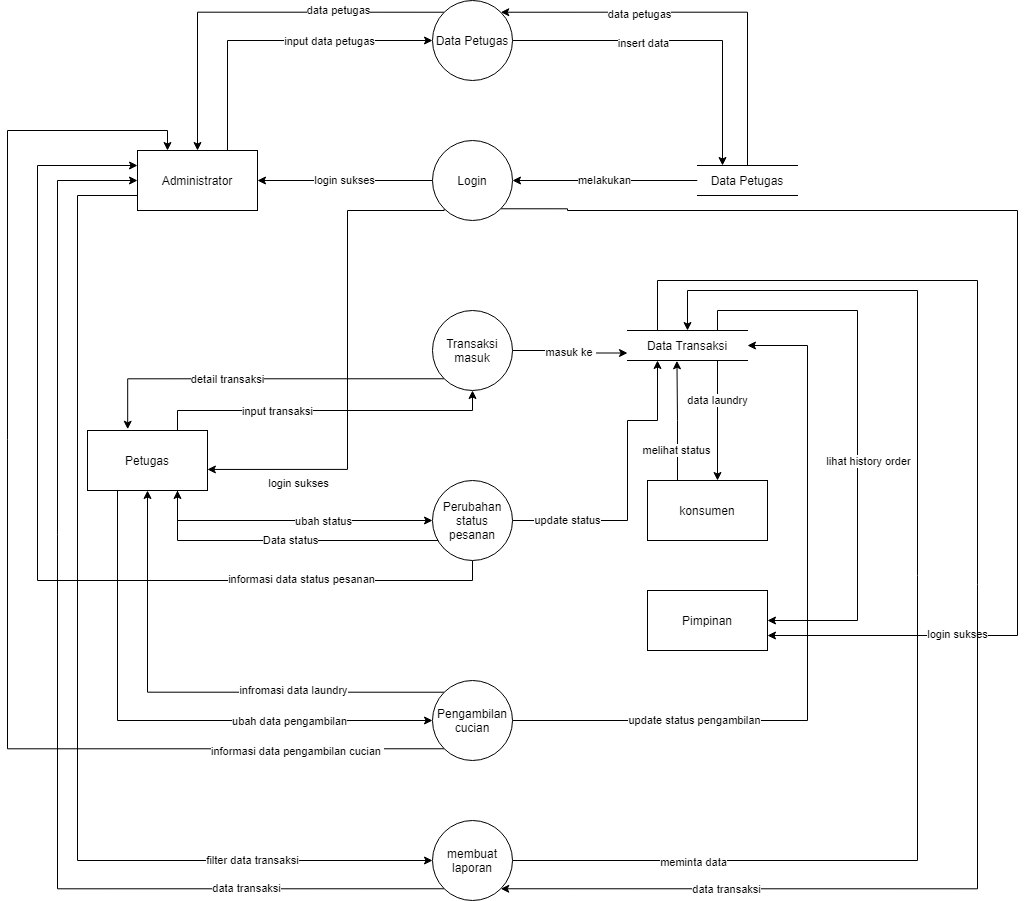

The diagram above was exported from draw.io. Its source (the exported page's mxGraphModel, read from the mxfile embedded in the PNG):
<mxGraphModel dx="1926" dy="870" grid="1" gridSize="10" guides="1" tooltips="1" connect="1" arrows="1" fold="1" page="1" pageScale="1" pageWidth="850" pageHeight="1100" math="0" shadow="0">
  <root>
    <mxCell id="0" />
    <mxCell id="1" parent="0" />
    <mxCell id="JImfBOekMwYXB1dEiS-P-6" value="login sukses" style="edgeStyle=orthogonalEdgeStyle;rounded=0;orthogonalLoop=1;jettySize=auto;html=1;exitX=0;exitY=0.5;exitDx=0;exitDy=0;" edge="1" parent="1" source="JImfBOekMwYXB1dEiS-P-1" target="JImfBOekMwYXB1dEiS-P-7">
      <mxGeometry relative="1" as="geometry">
        <mxPoint x="190" y="239.90909090909076" as="targetPoint" />
      </mxGeometry>
    </mxCell>
    <mxCell id="JImfBOekMwYXB1dEiS-P-15" value="" style="edgeStyle=orthogonalEdgeStyle;rounded=0;orthogonalLoop=1;jettySize=auto;html=1;exitX=0;exitY=1;exitDx=0;exitDy=0;entryX=0.999;entryY=0.649;entryDx=0;entryDy=0;entryPerimeter=0;" edge="1" parent="1" source="JImfBOekMwYXB1dEiS-P-1" target="JImfBOekMwYXB1dEiS-P-8">
      <mxGeometry relative="1" as="geometry">
        <Array as="points">
          <mxPoint x="397" y="270" />
          <mxPoint x="300" y="270" />
          <mxPoint x="300" y="529" />
        </Array>
      </mxGeometry>
    </mxCell>
    <mxCell id="JImfBOekMwYXB1dEiS-P-16" value="login sukses" style="edgeLabel;html=1;align=center;verticalAlign=middle;resizable=0;points=[];" vertex="1" connectable="0" parent="JImfBOekMwYXB1dEiS-P-15">
      <mxGeometry x="0.4281" y="3" relative="1" as="geometry">
        <mxPoint x="-53" y="16" as="offset" />
      </mxGeometry>
    </mxCell>
    <mxCell id="JImfBOekMwYXB1dEiS-P-71" style="edgeStyle=orthogonalEdgeStyle;rounded=0;orthogonalLoop=1;jettySize=auto;html=1;exitX=1;exitY=1;exitDx=0;exitDy=0;entryX=1;entryY=0.75;entryDx=0;entryDy=0;" edge="1" parent="1" source="JImfBOekMwYXB1dEiS-P-1" target="JImfBOekMwYXB1dEiS-P-10">
      <mxGeometry relative="1" as="geometry">
        <Array as="points">
          <mxPoint x="520" y="268" />
          <mxPoint x="970" y="270" />
          <mxPoint x="970" y="695" />
        </Array>
      </mxGeometry>
    </mxCell>
    <mxCell id="JImfBOekMwYXB1dEiS-P-72" value="login sukses" style="edgeLabel;html=1;align=center;verticalAlign=middle;resizable=0;points=[];" vertex="1" connectable="0" parent="JImfBOekMwYXB1dEiS-P-71">
      <mxGeometry x="0.662" y="-1" relative="1" as="geometry">
        <mxPoint x="-12" as="offset" />
      </mxGeometry>
    </mxCell>
    <mxCell id="JImfBOekMwYXB1dEiS-P-1" value="Login" style="ellipse;whiteSpace=wrap;html=1;aspect=fixed;" vertex="1" parent="1">
      <mxGeometry x="385" y="200" width="80" height="80" as="geometry" />
    </mxCell>
    <mxCell id="JImfBOekMwYXB1dEiS-P-22" value="masuk ke&amp;nbsp;" style="edgeStyle=orthogonalEdgeStyle;rounded=0;orthogonalLoop=1;jettySize=auto;html=1;exitX=1;exitY=0.5;exitDx=0;exitDy=0;entryX=0;entryY=0.75;entryDx=0;entryDy=0;" edge="1" parent="1" source="JImfBOekMwYXB1dEiS-P-2" target="JImfBOekMwYXB1dEiS-P-19">
      <mxGeometry relative="1" as="geometry" />
    </mxCell>
    <mxCell id="JImfBOekMwYXB1dEiS-P-37" style="edgeStyle=orthogonalEdgeStyle;rounded=0;orthogonalLoop=1;jettySize=auto;html=1;exitX=0;exitY=1;exitDx=0;exitDy=0;entryX=0.335;entryY=-0.021;entryDx=0;entryDy=0;entryPerimeter=0;" edge="1" parent="1" source="JImfBOekMwYXB1dEiS-P-2" target="JImfBOekMwYXB1dEiS-P-8">
      <mxGeometry relative="1" as="geometry">
        <Array as="points">
          <mxPoint x="80" y="438" />
        </Array>
      </mxGeometry>
    </mxCell>
    <mxCell id="JImfBOekMwYXB1dEiS-P-38" value="detail transaksi" style="edgeLabel;html=1;align=center;verticalAlign=middle;resizable=0;points=[];" vertex="1" connectable="0" parent="JImfBOekMwYXB1dEiS-P-37">
      <mxGeometry x="0.1809" relative="1" as="geometry">
        <mxPoint as="offset" />
      </mxGeometry>
    </mxCell>
    <mxCell id="JImfBOekMwYXB1dEiS-P-2" value="Transaksi masuk" style="ellipse;whiteSpace=wrap;html=1;aspect=fixed;" vertex="1" parent="1">
      <mxGeometry x="385" y="370" width="80" height="80" as="geometry" />
    </mxCell>
    <mxCell id="JImfBOekMwYXB1dEiS-P-32" value="update status" style="edgeStyle=orthogonalEdgeStyle;rounded=0;orthogonalLoop=1;jettySize=auto;html=1;exitX=1;exitY=0.5;exitDx=0;exitDy=0;entryX=0.25;entryY=1;entryDx=0;entryDy=0;" edge="1" parent="1" source="JImfBOekMwYXB1dEiS-P-3" target="JImfBOekMwYXB1dEiS-P-19">
      <mxGeometry x="-0.6393" relative="1" as="geometry">
        <Array as="points">
          <mxPoint x="580" y="580" />
          <mxPoint x="580" y="480" />
          <mxPoint x="610" y="480" />
        </Array>
        <mxPoint as="offset" />
      </mxGeometry>
    </mxCell>
    <mxCell id="JImfBOekMwYXB1dEiS-P-34" value="Data status" style="edgeStyle=orthogonalEdgeStyle;rounded=0;orthogonalLoop=1;jettySize=auto;html=1;exitX=0;exitY=1;exitDx=0;exitDy=0;entryX=0.75;entryY=1;entryDx=0;entryDy=0;" edge="1" parent="1" source="JImfBOekMwYXB1dEiS-P-3" target="JImfBOekMwYXB1dEiS-P-8">
      <mxGeometry relative="1" as="geometry">
        <mxPoint x="140" y="550" as="targetPoint" />
        <Array as="points">
          <mxPoint x="397" y="600" />
          <mxPoint x="130" y="600" />
        </Array>
      </mxGeometry>
    </mxCell>
    <mxCell id="JImfBOekMwYXB1dEiS-P-81" style="edgeStyle=orthogonalEdgeStyle;rounded=0;orthogonalLoop=1;jettySize=auto;html=1;exitX=0.5;exitY=1;exitDx=0;exitDy=0;entryX=0;entryY=0.25;entryDx=0;entryDy=0;" edge="1" parent="1" source="JImfBOekMwYXB1dEiS-P-3" target="JImfBOekMwYXB1dEiS-P-7">
      <mxGeometry relative="1" as="geometry">
        <Array as="points">
          <mxPoint x="425" y="640" />
          <mxPoint x="-10" y="640" />
          <mxPoint x="-10" y="225" />
        </Array>
      </mxGeometry>
    </mxCell>
    <mxCell id="JImfBOekMwYXB1dEiS-P-82" value="informasi data status pesanan" style="edgeLabel;html=1;align=center;verticalAlign=middle;resizable=0;points=[];" vertex="1" connectable="0" parent="JImfBOekMwYXB1dEiS-P-81">
      <mxGeometry x="-0.6019" y="-2" relative="1" as="geometry">
        <mxPoint x="1" as="offset" />
      </mxGeometry>
    </mxCell>
    <mxCell id="JImfBOekMwYXB1dEiS-P-3" value="Perubahan status pesanan" style="ellipse;whiteSpace=wrap;html=1;aspect=fixed;" vertex="1" parent="1">
      <mxGeometry x="385" y="540" width="80" height="80" as="geometry" />
    </mxCell>
    <mxCell id="JImfBOekMwYXB1dEiS-P-42" style="edgeStyle=orthogonalEdgeStyle;rounded=0;orthogonalLoop=1;jettySize=auto;html=1;exitX=1;exitY=0.5;exitDx=0;exitDy=0;entryX=1;entryY=0.5;entryDx=0;entryDy=0;" edge="1" parent="1" source="JImfBOekMwYXB1dEiS-P-4" target="JImfBOekMwYXB1dEiS-P-19">
      <mxGeometry relative="1" as="geometry">
        <Array as="points">
          <mxPoint x="760" y="780" />
          <mxPoint x="760" y="405" />
        </Array>
      </mxGeometry>
    </mxCell>
    <mxCell id="JImfBOekMwYXB1dEiS-P-43" value="update status pengambilan" style="edgeLabel;html=1;align=center;verticalAlign=middle;resizable=0;points=[];" vertex="1" connectable="0" parent="JImfBOekMwYXB1dEiS-P-42">
      <mxGeometry x="-0.5053" y="1" relative="1" as="geometry">
        <mxPoint as="offset" />
      </mxGeometry>
    </mxCell>
    <mxCell id="JImfBOekMwYXB1dEiS-P-50" style="edgeStyle=orthogonalEdgeStyle;rounded=0;orthogonalLoop=1;jettySize=auto;html=1;exitX=0;exitY=0;exitDx=0;exitDy=0;" edge="1" parent="1" source="JImfBOekMwYXB1dEiS-P-4" target="JImfBOekMwYXB1dEiS-P-8">
      <mxGeometry relative="1" as="geometry" />
    </mxCell>
    <mxCell id="JImfBOekMwYXB1dEiS-P-51" value="infromasi data laundry" style="edgeLabel;html=1;align=center;verticalAlign=middle;resizable=0;points=[];" vertex="1" connectable="0" parent="JImfBOekMwYXB1dEiS-P-50">
      <mxGeometry x="-0.5461" y="2" relative="1" as="geometry">
        <mxPoint x="-38" y="-4" as="offset" />
      </mxGeometry>
    </mxCell>
    <mxCell id="JImfBOekMwYXB1dEiS-P-83" style="edgeStyle=orthogonalEdgeStyle;rounded=0;orthogonalLoop=1;jettySize=auto;html=1;exitX=0;exitY=1;exitDx=0;exitDy=0;entryX=0.25;entryY=0;entryDx=0;entryDy=0;" edge="1" parent="1" source="JImfBOekMwYXB1dEiS-P-4" target="JImfBOekMwYXB1dEiS-P-7">
      <mxGeometry relative="1" as="geometry">
        <Array as="points">
          <mxPoint x="-40" y="808" />
          <mxPoint x="-40" y="190" />
          <mxPoint x="120" y="190" />
        </Array>
      </mxGeometry>
    </mxCell>
    <mxCell id="JImfBOekMwYXB1dEiS-P-84" value="informasi data pengambilan cucian&amp;nbsp;" style="edgeLabel;html=1;align=center;verticalAlign=middle;resizable=0;points=[];" vertex="1" connectable="0" parent="JImfBOekMwYXB1dEiS-P-83">
      <mxGeometry x="-0.7689" y="6" relative="1" as="geometry">
        <mxPoint x="-4" y="-4" as="offset" />
      </mxGeometry>
    </mxCell>
    <mxCell id="JImfBOekMwYXB1dEiS-P-4" value="Pengambilan cucian" style="ellipse;whiteSpace=wrap;html=1;aspect=fixed;" vertex="1" parent="1">
      <mxGeometry x="385" y="740" width="80" height="80" as="geometry" />
    </mxCell>
    <mxCell id="JImfBOekMwYXB1dEiS-P-64" value="data transaksi" style="edgeStyle=orthogonalEdgeStyle;rounded=0;orthogonalLoop=1;jettySize=auto;html=1;exitX=0;exitY=1;exitDx=0;exitDy=0;entryX=0;entryY=0.5;entryDx=0;entryDy=0;" edge="1" parent="1" source="JImfBOekMwYXB1dEiS-P-5" target="JImfBOekMwYXB1dEiS-P-7">
      <mxGeometry x="-0.6608" relative="1" as="geometry">
        <mxPoint x="90" y="255" as="targetPoint" />
        <Array as="points">
          <mxPoint x="10" y="948" />
          <mxPoint x="10" y="240" />
        </Array>
        <mxPoint x="1" as="offset" />
      </mxGeometry>
    </mxCell>
    <mxCell id="JImfBOekMwYXB1dEiS-P-67" style="edgeStyle=orthogonalEdgeStyle;rounded=0;orthogonalLoop=1;jettySize=auto;html=1;exitX=1;exitY=0.5;exitDx=0;exitDy=0;entryX=0.5;entryY=0;entryDx=0;entryDy=0;" edge="1" parent="1" source="JImfBOekMwYXB1dEiS-P-5" target="JImfBOekMwYXB1dEiS-P-19">
      <mxGeometry relative="1" as="geometry">
        <Array as="points">
          <mxPoint x="870" y="920" />
          <mxPoint x="870" y="350" />
          <mxPoint x="640" y="350" />
        </Array>
      </mxGeometry>
    </mxCell>
    <mxCell id="JImfBOekMwYXB1dEiS-P-68" value="meminta data" style="edgeLabel;html=1;align=center;verticalAlign=middle;resizable=0;points=[];" vertex="1" connectable="0" parent="JImfBOekMwYXB1dEiS-P-67">
      <mxGeometry x="-0.7109" y="-1" relative="1" as="geometry">
        <mxPoint as="offset" />
      </mxGeometry>
    </mxCell>
    <mxCell id="JImfBOekMwYXB1dEiS-P-5" value="membuat laporan" style="ellipse;whiteSpace=wrap;html=1;aspect=fixed;" vertex="1" parent="1">
      <mxGeometry x="385" y="880" width="80" height="80" as="geometry" />
    </mxCell>
    <mxCell id="JImfBOekMwYXB1dEiS-P-63" value="filter data transaksi" style="edgeStyle=orthogonalEdgeStyle;rounded=0;orthogonalLoop=1;jettySize=auto;html=1;entryX=0;entryY=0.5;entryDx=0;entryDy=0;exitX=0;exitY=0.75;exitDx=0;exitDy=0;" edge="1" parent="1" source="JImfBOekMwYXB1dEiS-P-7" target="JImfBOekMwYXB1dEiS-P-5">
      <mxGeometry x="0.665" relative="1" as="geometry">
        <mxPoint x="100" y="280" as="sourcePoint" />
        <Array as="points">
          <mxPoint x="30" y="255" />
          <mxPoint x="30" y="920" />
        </Array>
        <mxPoint x="1" as="offset" />
      </mxGeometry>
    </mxCell>
    <mxCell id="JImfBOekMwYXB1dEiS-P-85" style="edgeStyle=orthogonalEdgeStyle;rounded=0;orthogonalLoop=1;jettySize=auto;html=1;exitX=0.75;exitY=0;exitDx=0;exitDy=0;entryX=0;entryY=0.5;entryDx=0;entryDy=0;" edge="1" parent="1" source="JImfBOekMwYXB1dEiS-P-7" target="JImfBOekMwYXB1dEiS-P-89">
      <mxGeometry relative="1" as="geometry">
        <Array as="points">
          <mxPoint x="180" y="100" />
        </Array>
      </mxGeometry>
    </mxCell>
    <mxCell id="JImfBOekMwYXB1dEiS-P-86" value="input data petugas" style="edgeLabel;html=1;align=center;verticalAlign=middle;resizable=0;points=[];" vertex="1" connectable="0" parent="JImfBOekMwYXB1dEiS-P-85">
      <mxGeometry x="-0.0627" y="-2" relative="1" as="geometry">
        <mxPoint x="63" y="-2" as="offset" />
      </mxGeometry>
    </mxCell>
    <mxCell id="JImfBOekMwYXB1dEiS-P-7" value="Administrator" style="rounded=0;whiteSpace=wrap;html=1;" vertex="1" parent="1">
      <mxGeometry x="90" y="209.99909090909077" width="120" height="60" as="geometry" />
    </mxCell>
    <mxCell id="JImfBOekMwYXB1dEiS-P-30" style="edgeStyle=orthogonalEdgeStyle;rounded=0;orthogonalLoop=1;jettySize=auto;html=1;exitX=0.75;exitY=1;exitDx=0;exitDy=0;" edge="1" parent="1" source="JImfBOekMwYXB1dEiS-P-8" target="JImfBOekMwYXB1dEiS-P-3">
      <mxGeometry relative="1" as="geometry" />
    </mxCell>
    <mxCell id="JImfBOekMwYXB1dEiS-P-31" value="ubah status" style="edgeLabel;html=1;align=center;verticalAlign=middle;resizable=0;points=[];" vertex="1" connectable="0" parent="JImfBOekMwYXB1dEiS-P-30">
      <mxGeometry x="0.2381" relative="1" as="geometry">
        <mxPoint as="offset" />
      </mxGeometry>
    </mxCell>
    <mxCell id="JImfBOekMwYXB1dEiS-P-35" style="edgeStyle=orthogonalEdgeStyle;rounded=0;orthogonalLoop=1;jettySize=auto;html=1;exitX=0.75;exitY=0;exitDx=0;exitDy=0;entryX=0.5;entryY=1;entryDx=0;entryDy=0;" edge="1" parent="1" source="JImfBOekMwYXB1dEiS-P-8" target="JImfBOekMwYXB1dEiS-P-2">
      <mxGeometry relative="1" as="geometry">
        <Array as="points">
          <mxPoint x="130" y="470" />
          <mxPoint x="425" y="470" />
        </Array>
      </mxGeometry>
    </mxCell>
    <mxCell id="JImfBOekMwYXB1dEiS-P-36" value="input transaksi" style="edgeLabel;html=1;align=center;verticalAlign=middle;resizable=0;points=[];" vertex="1" connectable="0" parent="JImfBOekMwYXB1dEiS-P-35">
      <mxGeometry x="-0.4301" relative="1" as="geometry">
        <mxPoint x="24" as="offset" />
      </mxGeometry>
    </mxCell>
    <mxCell id="JImfBOekMwYXB1dEiS-P-48" style="edgeStyle=orthogonalEdgeStyle;rounded=0;orthogonalLoop=1;jettySize=auto;html=1;exitX=0.25;exitY=1;exitDx=0;exitDy=0;entryX=0;entryY=0.5;entryDx=0;entryDy=0;" edge="1" parent="1" source="JImfBOekMwYXB1dEiS-P-8" target="JImfBOekMwYXB1dEiS-P-4">
      <mxGeometry relative="1" as="geometry" />
    </mxCell>
    <mxCell id="JImfBOekMwYXB1dEiS-P-49" value="ubah data pengambilan" style="edgeLabel;html=1;align=center;verticalAlign=middle;resizable=0;points=[];" vertex="1" connectable="0" parent="JImfBOekMwYXB1dEiS-P-48">
      <mxGeometry x="0.2174" y="1" relative="1" as="geometry">
        <mxPoint x="70" y="1" as="offset" />
      </mxGeometry>
    </mxCell>
    <mxCell id="JImfBOekMwYXB1dEiS-P-8" value="Petugas" style="rounded=0;whiteSpace=wrap;html=1;" vertex="1" parent="1">
      <mxGeometry x="40" y="489.9990909090908" width="120" height="60" as="geometry" />
    </mxCell>
    <mxCell id="JImfBOekMwYXB1dEiS-P-10" value="Pimpinan" style="rounded=0;whiteSpace=wrap;html=1;" vertex="1" parent="1">
      <mxGeometry x="600" y="649.9990909090907" width="120" height="60" as="geometry" />
    </mxCell>
    <mxCell id="JImfBOekMwYXB1dEiS-P-29" value="melihat status" style="edgeStyle=orthogonalEdgeStyle;rounded=0;orthogonalLoop=1;jettySize=auto;html=1;exitX=0.25;exitY=0;exitDx=0;exitDy=0;entryX=0.412;entryY=1.009;entryDx=0;entryDy=0;entryPerimeter=0;" edge="1" parent="1" source="JImfBOekMwYXB1dEiS-P-11" target="JImfBOekMwYXB1dEiS-P-19">
      <mxGeometry x="-0.5014" y="1" relative="1" as="geometry">
        <mxPoint as="offset" />
      </mxGeometry>
    </mxCell>
    <mxCell id="JImfBOekMwYXB1dEiS-P-11" value="konsumen" style="rounded=0;whiteSpace=wrap;html=1;" vertex="1" parent="1">
      <mxGeometry x="600" y="539.9990909090908" width="120" height="60" as="geometry" />
    </mxCell>
    <mxCell id="JImfBOekMwYXB1dEiS-P-14" value="melakukan" style="edgeStyle=orthogonalEdgeStyle;rounded=0;orthogonalLoop=1;jettySize=auto;html=1;exitX=0;exitY=0.5;exitDx=0;exitDy=0;entryX=1;entryY=0.5;entryDx=0;entryDy=0;" edge="1" parent="1" source="JImfBOekMwYXB1dEiS-P-13" target="JImfBOekMwYXB1dEiS-P-1">
      <mxGeometry relative="1" as="geometry">
        <Array as="points" />
      </mxGeometry>
    </mxCell>
    <mxCell id="JImfBOekMwYXB1dEiS-P-95" style="edgeStyle=orthogonalEdgeStyle;rounded=0;orthogonalLoop=1;jettySize=auto;html=1;exitX=0.5;exitY=0;exitDx=0;exitDy=0;entryX=1;entryY=0;entryDx=0;entryDy=0;" edge="1" parent="1" source="JImfBOekMwYXB1dEiS-P-13" target="JImfBOekMwYXB1dEiS-P-89">
      <mxGeometry relative="1" as="geometry">
        <Array as="points">
          <mxPoint x="700" y="72" />
        </Array>
      </mxGeometry>
    </mxCell>
    <mxCell id="JImfBOekMwYXB1dEiS-P-96" value="data petugas" style="edgeLabel;html=1;align=center;verticalAlign=middle;resizable=0;points=[];" vertex="1" connectable="0" parent="JImfBOekMwYXB1dEiS-P-95">
      <mxGeometry x="0.3111" y="2" relative="1" as="geometry">
        <mxPoint as="offset" />
      </mxGeometry>
    </mxCell>
    <mxCell id="JImfBOekMwYXB1dEiS-P-13" value="Data Petugas" style="html=1;dashed=0;whiteSpace=wrap;shape=partialRectangle;right=0;left=0;" vertex="1" parent="1">
      <mxGeometry x="650" y="225" width="100" height="30" as="geometry" />
    </mxCell>
    <mxCell id="JImfBOekMwYXB1dEiS-P-24" value="data laundry" style="edgeStyle=orthogonalEdgeStyle;rounded=0;orthogonalLoop=1;jettySize=auto;html=1;exitX=0.75;exitY=1;exitDx=0;exitDy=0;" edge="1" parent="1" source="JImfBOekMwYXB1dEiS-P-19">
      <mxGeometry x="-0.3333" relative="1" as="geometry">
        <mxPoint x="670" y="540" as="targetPoint" />
        <Array as="points">
          <mxPoint x="670" y="420" />
          <mxPoint x="670" y="540" />
        </Array>
        <mxPoint as="offset" />
      </mxGeometry>
    </mxCell>
    <mxCell id="JImfBOekMwYXB1dEiS-P-56" style="edgeStyle=orthogonalEdgeStyle;rounded=0;orthogonalLoop=1;jettySize=auto;html=1;exitX=0.75;exitY=0;exitDx=0;exitDy=0;entryX=1;entryY=0.5;entryDx=0;entryDy=0;" edge="1" parent="1" source="JImfBOekMwYXB1dEiS-P-19" target="JImfBOekMwYXB1dEiS-P-10">
      <mxGeometry relative="1" as="geometry">
        <Array as="points">
          <mxPoint x="670" y="370" />
          <mxPoint x="810" y="370" />
          <mxPoint x="810" y="680" />
        </Array>
      </mxGeometry>
    </mxCell>
    <mxCell id="JImfBOekMwYXB1dEiS-P-57" value="lihat history order" style="edgeLabel;html=1;align=center;verticalAlign=middle;resizable=0;points=[];" vertex="1" connectable="0" parent="JImfBOekMwYXB1dEiS-P-56">
      <mxGeometry x="0.0071" y="6" relative="1" as="geometry">
        <mxPoint x="4" y="28" as="offset" />
      </mxGeometry>
    </mxCell>
    <mxCell id="JImfBOekMwYXB1dEiS-P-69" style="edgeStyle=orthogonalEdgeStyle;rounded=0;orthogonalLoop=1;jettySize=auto;html=1;exitX=0.25;exitY=0;exitDx=0;exitDy=0;entryX=1;entryY=1;entryDx=0;entryDy=0;" edge="1" parent="1" source="JImfBOekMwYXB1dEiS-P-19" target="JImfBOekMwYXB1dEiS-P-5">
      <mxGeometry relative="1" as="geometry">
        <Array as="points">
          <mxPoint x="610" y="340" />
          <mxPoint x="930" y="340" />
          <mxPoint x="930" y="948" />
        </Array>
      </mxGeometry>
    </mxCell>
    <mxCell id="JImfBOekMwYXB1dEiS-P-70" value="data transaksi" style="edgeLabel;html=1;align=center;verticalAlign=middle;resizable=0;points=[];" vertex="1" connectable="0" parent="JImfBOekMwYXB1dEiS-P-69">
      <mxGeometry x="0.6925" relative="1" as="geometry">
        <mxPoint x="1" as="offset" />
      </mxGeometry>
    </mxCell>
    <mxCell id="JImfBOekMwYXB1dEiS-P-19" value="Data Transaksi" style="html=1;dashed=0;whiteSpace=wrap;shape=partialRectangle;right=0;left=0;" vertex="1" parent="1">
      <mxGeometry x="580" y="390" width="120" height="30" as="geometry" />
    </mxCell>
    <mxCell id="JImfBOekMwYXB1dEiS-P-90" style="edgeStyle=orthogonalEdgeStyle;rounded=0;orthogonalLoop=1;jettySize=auto;html=1;exitX=0;exitY=0;exitDx=0;exitDy=0;entryX=0.5;entryY=0;entryDx=0;entryDy=0;" edge="1" parent="1" source="JImfBOekMwYXB1dEiS-P-89" target="JImfBOekMwYXB1dEiS-P-7">
      <mxGeometry relative="1" as="geometry" />
    </mxCell>
    <mxCell id="JImfBOekMwYXB1dEiS-P-91" value="data petugas" style="edgeLabel;html=1;align=center;verticalAlign=middle;resizable=0;points=[];" vertex="1" connectable="0" parent="JImfBOekMwYXB1dEiS-P-90">
      <mxGeometry x="-0.152" y="-2" relative="1" as="geometry">
        <mxPoint x="57" as="offset" />
      </mxGeometry>
    </mxCell>
    <mxCell id="JImfBOekMwYXB1dEiS-P-92" style="edgeStyle=orthogonalEdgeStyle;rounded=0;orthogonalLoop=1;jettySize=auto;html=1;exitX=1;exitY=0.5;exitDx=0;exitDy=0;entryX=0.25;entryY=0;entryDx=0;entryDy=0;" edge="1" parent="1" source="JImfBOekMwYXB1dEiS-P-89" target="JImfBOekMwYXB1dEiS-P-13">
      <mxGeometry relative="1" as="geometry" />
    </mxCell>
    <mxCell id="JImfBOekMwYXB1dEiS-P-93" value="insert data" style="edgeLabel;html=1;align=center;verticalAlign=middle;resizable=0;points=[];" vertex="1" connectable="0" parent="JImfBOekMwYXB1dEiS-P-92">
      <mxGeometry x="-0.226" y="-2" relative="1" as="geometry">
        <mxPoint as="offset" />
      </mxGeometry>
    </mxCell>
    <mxCell id="JImfBOekMwYXB1dEiS-P-89" value="Data Petugas" style="ellipse;whiteSpace=wrap;html=1;aspect=fixed;" vertex="1" parent="1">
      <mxGeometry x="385" y="60" width="80" height="80" as="geometry" />
    </mxCell>
  </root>
</mxGraphModel>